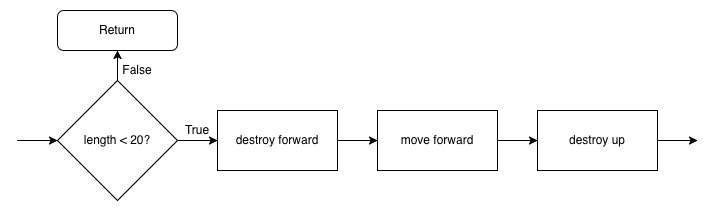

The diagram above was exported from draw.io. Its source (the exported page's mxGraphModel, read from the mxfile embedded in the PNG):
<mxGraphModel dx="1495" dy="2734" grid="1" gridSize="10" guides="1" tooltips="1" connect="1" arrows="1" fold="1" page="1" pageScale="1" pageWidth="1169" pageHeight="1654" math="0" shadow="0">
  <root>
    <mxCell id="0" />
    <mxCell id="1" parent="0" />
    <mxCell id="HV5HRM1iGejpHBbCkUWd-13" style="edgeStyle=orthogonalEdgeStyle;rounded=0;orthogonalLoop=1;jettySize=auto;html=1;" parent="1" target="HV5HRM1iGejpHBbCkUWd-4" edge="1">
      <mxGeometry relative="1" as="geometry">
        <mxPoint x="680" y="90" as="sourcePoint" />
      </mxGeometry>
    </mxCell>
    <mxCell id="HV5HRM1iGejpHBbCkUWd-14" style="edgeStyle=orthogonalEdgeStyle;rounded=0;orthogonalLoop=1;jettySize=auto;html=1;" parent="1" source="HV5HRM1iGejpHBbCkUWd-4" target="HV5HRM1iGejpHBbCkUWd-5" edge="1">
      <mxGeometry relative="1" as="geometry" />
    </mxCell>
    <mxCell id="nyAhiUKxrmvIEItDMTkt-10" style="edgeStyle=orthogonalEdgeStyle;rounded=0;orthogonalLoop=1;jettySize=auto;html=1;exitX=0.5;exitY=0;exitDx=0;exitDy=0;" parent="1" source="HV5HRM1iGejpHBbCkUWd-4" target="HV5HRM1iGejpHBbCkUWd-23" edge="1">
      <mxGeometry relative="1" as="geometry" />
    </mxCell>
    <mxCell id="HV5HRM1iGejpHBbCkUWd-4" value="length &amp;lt; 20?" style="rhombus;whiteSpace=wrap;html=1;" parent="1" vertex="1">
      <mxGeometry x="720" y="30" width="120" height="120" as="geometry" />
    </mxCell>
    <mxCell id="HV5HRM1iGejpHBbCkUWd-15" style="edgeStyle=orthogonalEdgeStyle;rounded=0;orthogonalLoop=1;jettySize=auto;html=1;" parent="1" source="HV5HRM1iGejpHBbCkUWd-5" target="HV5HRM1iGejpHBbCkUWd-6" edge="1">
      <mxGeometry relative="1" as="geometry" />
    </mxCell>
    <mxCell id="HV5HRM1iGejpHBbCkUWd-5" value="destroy forward" style="rounded=0;whiteSpace=wrap;html=1;" parent="1" vertex="1">
      <mxGeometry x="880" y="60" width="120" height="60" as="geometry" />
    </mxCell>
    <mxCell id="HV5HRM1iGejpHBbCkUWd-16" style="edgeStyle=orthogonalEdgeStyle;rounded=0;orthogonalLoop=1;jettySize=auto;html=1;" parent="1" source="HV5HRM1iGejpHBbCkUWd-6" target="HV5HRM1iGejpHBbCkUWd-7" edge="1">
      <mxGeometry relative="1" as="geometry" />
    </mxCell>
    <mxCell id="HV5HRM1iGejpHBbCkUWd-6" value="move forward" style="rounded=0;whiteSpace=wrap;html=1;" parent="1" vertex="1">
      <mxGeometry x="1040" y="60" width="120" height="60" as="geometry" />
    </mxCell>
    <mxCell id="HV5HRM1iGejpHBbCkUWd-17" style="edgeStyle=orthogonalEdgeStyle;rounded=0;orthogonalLoop=1;jettySize=auto;html=1;" parent="1" source="HV5HRM1iGejpHBbCkUWd-7" edge="1">
      <mxGeometry relative="1" as="geometry">
        <mxPoint x="1360" y="90" as="targetPoint" />
      </mxGeometry>
    </mxCell>
    <mxCell id="HV5HRM1iGejpHBbCkUWd-7" value="destroy up" style="rounded=0;whiteSpace=wrap;html=1;" parent="1" vertex="1">
      <mxGeometry x="1200" y="60" width="120" height="60" as="geometry" />
    </mxCell>
    <mxCell id="HV5HRM1iGejpHBbCkUWd-23" value="Return" style="rounded=1;whiteSpace=wrap;html=1;" parent="1" vertex="1">
      <mxGeometry x="720" y="-40" width="120" height="40" as="geometry" />
    </mxCell>
    <mxCell id="HV5HRM1iGejpHBbCkUWd-25" value="True&lt;span style=&quot;color: rgba(0 , 0 , 0 , 0) ; font-family: monospace ; font-size: 0px&quot;&gt;%3CmxGraphModel%3E%3Croot%3E%3CmxCell%20id%3D%220%22%2F%3E%3CmxCell%20id%3D%221%22%20parent%3D%220%22%2F%3E%3CmxCell%20id%3D%222%22%20value%3D%22destroy%20forward%22%20style%3D%22rounded%3D0%3BwhiteSpace%3Dwrap%3Bhtml%3D1%3B%22%20vertex%3D%221%22%20parent%3D%221%22%3E%3CmxGeometry%20x%3D%22240%22%20y%3D%22560%22%20width%3D%22120%22%20height%3D%2260%22%20as%3D%22geometry%22%2F%3E%3C%2FmxCell%3E%3C%2Froot%3E%3C%2FmxGraphModel%3E&lt;/span&gt;" style="text;html=1;strokeColor=none;fillColor=none;align=center;verticalAlign=middle;whiteSpace=wrap;rounded=0;" parent="1" vertex="1">
      <mxGeometry x="840" y="70" width="40" height="20" as="geometry" />
    </mxCell>
    <mxCell id="HV5HRM1iGejpHBbCkUWd-27" value="False" style="text;html=1;strokeColor=none;fillColor=none;align=center;verticalAlign=middle;whiteSpace=wrap;rounded=0;" parent="1" vertex="1">
      <mxGeometry x="780" y="10" width="40" height="20" as="geometry" />
    </mxCell>
  </root>
</mxGraphModel>